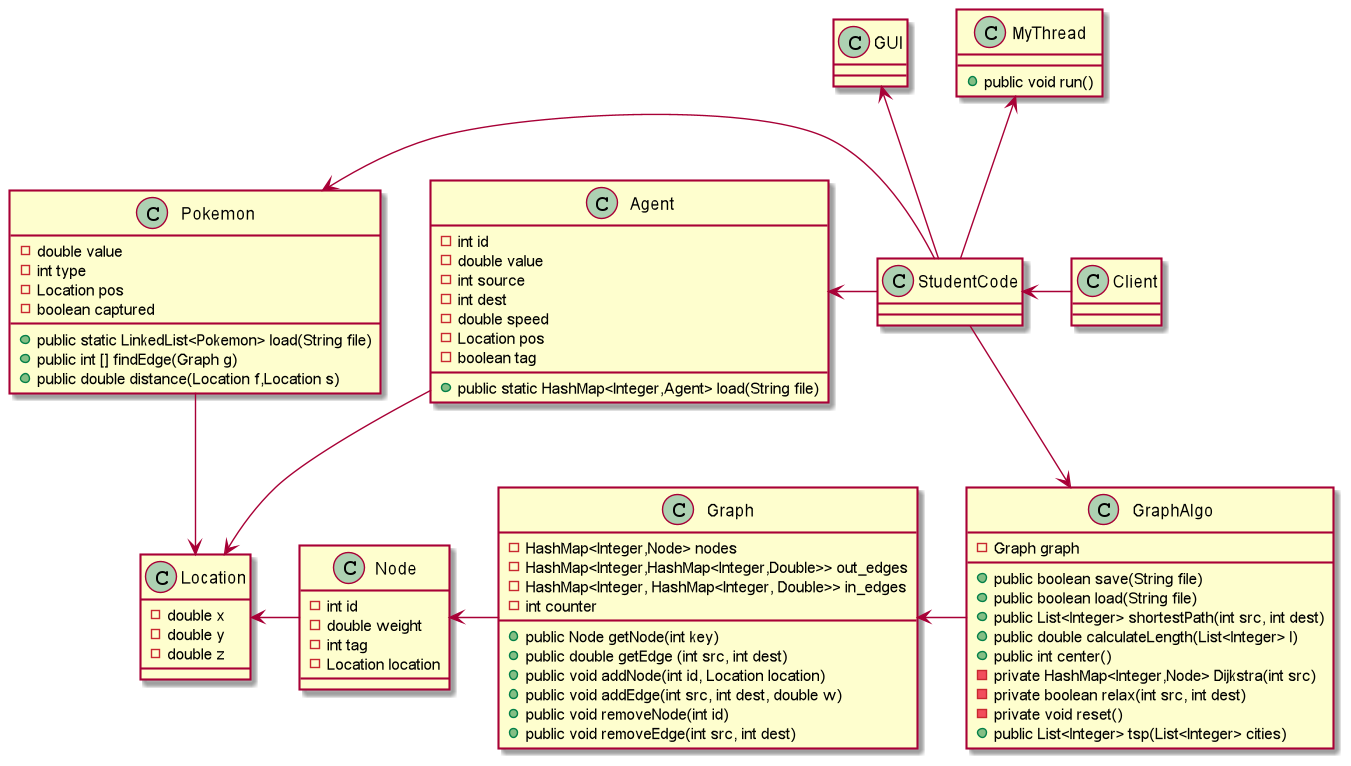

The diagram above was rendered by PlantUML. Its source (embedded in the PNG):
@startuml
'https://plantuml.com/class-diagram
class Node{
- int id
- double weight
- int tag
- Location location
}
class Graph{
- HashMap<Integer,Node> nodes
- HashMap<Integer,HashMap<Integer,Double>> out_edges
- HashMap<Integer, HashMap<Integer, Double>> in_edges
- int counter
+ public Node getNode(int key)
+  public double getEdge (int src, int dest)
+ public void addNode(int id, Location location)
+ public void addEdge(int src, int dest, double w)
+public void removeNode(int id)
+ public void removeEdge(int src, int dest)
}
class GraphAlgo{
- Graph graph
+ public boolean save(String file)
+ public boolean load(String file)
+ public List<Integer> shortestPath(int src, int dest)
+ public double calculateLength(List<Integer> l)
+ public int center()
- private HashMap<Integer,Node> Dijkstra(int src)
- private boolean relax(int src, int dest)
- private void reset()
+ public List<Integer> tsp(List<Integer> cities)

}
class Location{
- double x
- double y
- double z
}
class Pokemon{
- double value
- int type
- Location pos
- boolean captured
+ public static LinkedList<Pokemon> load(String file)
+ public int [] findEdge(Graph g)
+ public double distance(Location f,Location s)
}
class Agent{
- int id
- double value
- int source
- int dest
- double speed
- Location pos
- boolean tag
+ public static HashMap<Integer,Agent> load(String file)

}
class MyThread{
+ public void run()
}
class Client{}
class StudentCode{}
class GUI{}




GraphAlgo -left-> Graph
Graph -left-> Node
Node -left-> Location
StudentCode -down-> GraphAlgo

Pokemon -DOWN-> Location
Agent -DOWN-> Location
StudentCode -left-> Agent
StudentCode -left-> Pokemon
StudentCode -up-> MyThread
Client -LEFT-> StudentCode
StudentCode -up-> GUI




@enduml